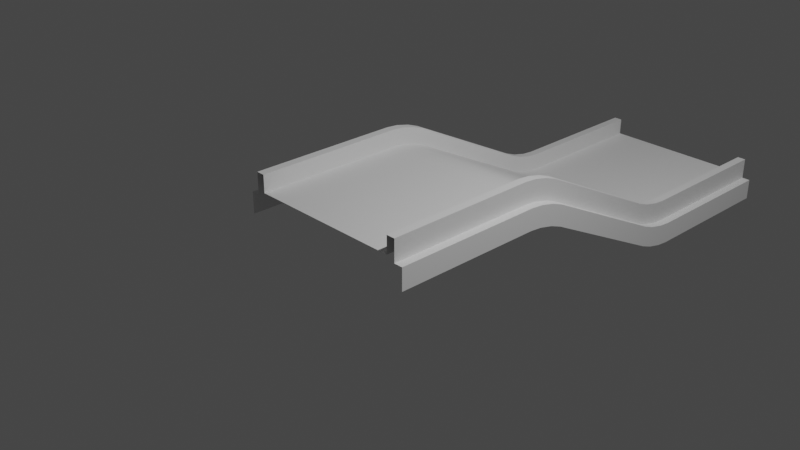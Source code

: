 # Source: Court-14.blend  (saved by Blender 2.92.15; exported with 4.5.12 LTS)
import bpy
from mathutils import Matrix  # noqa: F401  (used for matrix-valued properties, if any)

bpy.ops.wm.read_factory_settings(use_empty=True)
scene = bpy.context.scene
scene.name = 'Scene'

# ---- collections
col_collection = bpy.data.collections.new('Collection'); scene.collection.children.link(col_collection)

# ---- materials (node trees are filled in below, after node groups)
mat_m_grass = bpy.data.materials.new('m_grass')
mat_m_edge = bpy.data.materials.new('m_edge')

# ---- material node trees

# ---- world
world_world = bpy.data.worlds.new('World'); scene.world = world_world
world_world.use_nodes = True; world_world.node_tree.nodes.clear()
_N = world_world.node_tree.nodes; _L = world_world.node_tree.links
n0 = _N.new('ShaderNodeOutputWorld'); n0.name = 'World Output'; n0.location = (300, 300)
n1 = _N.new('ShaderNodeBackground'); n1.name = 'Background'; n1.location = (10, 300)
n1.inputs[0].default_value = (0.05088, 0.05088, 0.05088, 1.0)
_L.new(n1.outputs[0], n0.inputs[0])
n0.is_active_output = True
world_world.color = (0.05088, 0.05088, 0.05088)
world_world.use_sun_shadow = False
world_world.sun_shadow_jitter_overblur = 0.0

# ---- cameras
cam_camera = bpy.data.cameras.new('Camera')
cam_camera.clip_end = 100.0
cam_camera.ortho_scale = 7.314

# ---- lights
light_light = bpy.data.lights.new('Light', 'POINT')
light_light.transmission_factor = 0.0
light_light.energy = 1000.0
light_light.shadow_soft_size = 0.1
light_light.shadow_maximum_resolution = 0.006
light_light.use_absolute_resolution = True

# ---- meshes
me_plane = bpy.data.meshes.new('Plane')
me_plane.from_pydata([(0.9, -1.0, 0.3), (0.9, -1.0, 0.5), (1.0, -1.0, 0.5), (1.0, -1.0, 0.2503), (-0.9, -1.0, 0.3), (-0.9, -1.0, 0.5), (-1.0, -1.0, 0.5), (-1.0, -1.0, 0.2503), (0.9, 5.0, -0.7008), (0.9, 5.0, -0.5), (1.0, 5.0, -0.5), (1.0, 5.0, -0.7503), (-0.9, 5.0, -0.7008), (-0.9, 5.0, -0.5), (-1.0, 5.0, -0.5), (-1.0, 5.0, -0.7503), (0.9, 1.225, 0.1905), (0.9, 0.7636, 0.3), (0.9, 1.081, 0.2452), (0.9, 0.9119, 0.2853), (0.9, 0.7636, 0.5), (0.9, 1.225, 0.3908), (0.9, 0.9119, 0.4857), (0.9, 1.081, 0.4456), (1.0, 0.7636, 0.5), (1.0, 1.225, 0.3907), (1.0, 0.9119, 0.4857), (1.0, 1.081, 0.4456), (1.0, 1.225, 0.1406), (1.0, 0.7636, 0.2503), (1.0, 1.081, 0.1955), (1.0, 0.912, 0.2357), (-0.9, 0.7636, 0.3), (-0.9, 1.225, 0.1905), (-0.9, 0.9119, 0.2853), (-0.9, 1.081, 0.2452), (-0.9, 1.225, 0.3908), (-0.9, 0.7636, 0.5), (-0.9, 1.081, 0.4456), (-0.9, 0.9119, 0.4857), (-1.0, 1.225, 0.3907), (-1.0, 0.7636, 0.5), (-1.0, 1.081, 0.4456), (-1.0, 0.9119, 0.4857), (-1.0, 0.7636, 0.2503), (-1.0, 1.225, 0.1406), (-1.0, 0.912, 0.2357), (-1.0, 1.081, 0.1955), (0.9, 3.236, -0.7008), (0.9, 2.775, -0.5913), (0.9, 3.088, -0.6862), (0.9, 2.919, -0.6461), (0.9, 2.775, -0.3908), (0.9, 3.236, -0.5), (0.9, 2.919, -0.4456), (0.9, 3.088, -0.4857), (1.0, 2.775, -0.3907), (1.0, 3.236, -0.5), (1.0, 2.919, -0.4456), (1.0, 3.088, -0.4857), (1.0, 3.236, -0.7503), (1.0, 2.775, -0.6406), (1.0, 3.088, -0.7357), (1.0, 2.919, -0.6955), (-0.9, 3.236, -0.7008), (-0.9, 2.775, -0.5913), (-0.9, 3.088, -0.6862), (-0.9, 2.919, -0.6461), (-0.9, 3.236, -0.5), (-0.9, 2.775, -0.3908), (-0.9, 3.088, -0.4857), (-0.9, 2.919, -0.4456), (-1.0, 3.236, -0.5), (-1.0, 2.775, -0.3907), (-1.0, 3.088, -0.4857), (-1.0, 2.919, -0.4456), (-1.0, 2.775, -0.6406), (-1.0, 3.236, -0.7503), (-1.0, 2.919, -0.6955), (-1.0, 3.088, -0.7357), (-1.1, 0.912, 0.2357), (-1.1, 0.7636, 0.2503), (-1.1, 1.081, 0.1955), (-1.1, 1.225, 0.1406), (-1.1, 3.236, -0.7503), (-1.1, 3.088, -0.7357), (-1.1, 2.919, -0.6955), (-1.1, 2.775, -0.6406), (-1.1, -1.0, 0.2503), (-1.1, 5.0, -0.7503), (-1.1, 0.912, -0.0143), (-1.1, 0.7636, 0.000337), (-1.1, 1.081, -0.05451), (-1.1, 1.225, -0.1094), (-1.1, 3.236, -1.0), (-1.1, 3.088, -0.9857), (-1.1, 2.919, -0.9455), (-1.1, 2.775, -0.8906), (-1.1, -1.0, 0.000337), (-1.1, 5.0, -1.0), (1.1, 1.081, 0.1955), (1.1, 1.225, 0.1406), (1.1, 0.912, 0.2357), (1.1, 0.7636, 0.2503), (1.1, 3.088, -0.7357), (1.1, 3.236, -0.7503), (1.1, 2.919, -0.6955), (1.1, 2.775, -0.6406), (1.1, -1.0, 0.2503), (1.1, 5.0, -0.7503), (1.1, 1.081, -0.05451), (1.1, 1.225, -0.1094), (1.1, 0.912, -0.0143), (1.1, 0.7636, 0.000337), (1.1, 3.088, -0.9857), (1.1, 3.236, -1.0), (1.1, 2.919, -0.9455), (1.1, 2.775, -0.8906), (1.1, -1.0, 0.000337), (1.1, 5.0, -1.0)], [], [(16, 21, 52, 49), (21, 25, 56, 52), (25, 28, 61, 56), (36, 33, 65, 69), (40, 36, 69, 73), (45, 40, 73, 76), (33, 16, 49, 65), (9, 53, 57, 10), (10, 57, 60, 11), (12, 13, 68, 64), (13, 14, 72, 68), (14, 15, 77, 72), (8, 48, 53, 9), (32, 37, 5, 4), (24, 2, 3, 29), (20, 1, 2, 24), (17, 0, 1, 20), (37, 41, 6, 5), (41, 44, 7, 6), (8, 12, 64, 48), (21, 16, 18, 23), (23, 18, 19, 22), (22, 19, 17, 20), (25, 21, 23, 27), (27, 23, 22, 26), (26, 22, 20, 24), (28, 25, 27, 30), (30, 27, 26, 31), (31, 26, 24, 29), (37, 32, 34, 39), (39, 34, 35, 38), (38, 35, 33, 36), (41, 37, 39, 43), (43, 39, 38, 42), (42, 38, 36, 40), (44, 41, 43, 46), (46, 43, 42, 47), (47, 42, 40, 45), (32, 17, 19, 34), (34, 19, 18, 35), (35, 18, 16, 33), (53, 48, 50, 55), (55, 50, 51, 54), (54, 51, 49, 52), (57, 53, 55, 59), (59, 55, 54, 58), (58, 54, 52, 56), (60, 57, 59, 62), (62, 59, 58, 63), (63, 58, 56, 61), (48, 64, 66, 50), (50, 66, 67, 51), (51, 67, 65, 49), (64, 68, 70, 66), (66, 70, 71, 67), (67, 71, 69, 65), (68, 72, 74, 70), (70, 74, 75, 71), (71, 75, 73, 69), (72, 77, 79, 74), (74, 79, 78, 75), (75, 78, 76, 73), (17, 32, 4, 0), (47, 45, 83, 82), (77, 15, 89, 84), (45, 76, 87, 83), (7, 44, 81, 88), (46, 47, 82, 80), (76, 78, 86, 87), (29, 3, 108, 103), (63, 61, 107, 106), (31, 29, 103, 102), (11, 60, 105, 109), (62, 63, 106, 104), (84, 89, 99, 94), (86, 85, 95, 96), (82, 83, 93, 92), (88, 81, 91, 98), (85, 84, 94, 95), (80, 82, 92, 90), (87, 86, 96, 97), (83, 87, 97, 93), (81, 80, 90, 91), (79, 77, 84, 85), (78, 79, 85, 86), (44, 46, 80, 81), (105, 104, 114, 115), (109, 105, 115, 119), (102, 103, 113, 112), (106, 107, 117, 116), (100, 102, 112, 110), (103, 108, 118, 113), (101, 100, 110, 111), (104, 106, 116, 114), (107, 101, 111, 117), (61, 28, 101, 107), (28, 30, 100, 101), (60, 62, 104, 105), (30, 31, 102, 100)])
me_plane.polygons.foreach_set('use_smooth', [True] * 99)
me_plane.polygons.foreach_set('material_index', [1, 1, 1, 1, 1, 1, 0, 1, 1, 1, 1, 1, 1, 1, 1, 1, 1, 1, 1, 0, 1, 1, 1, 1, 1, 1, 1, 1, 1, 1, 1, 1, 1, 1, 1, 1, 1, 1, 0, 0, 0, 1, 1, 1, 1, 1, 1, 1, 1, 1, 0, 0, 0, 1, 1, 1, 1, 1, 1, 1, 1, 1, 0, 1, 1, 1, 1, 1, 1, 1, 1, 1, 1, 1, 1, 1, 1, 1, 1, 1, 1, 1, 1, 1, 1, 1, 1, 1, 1, 1, 1, 1, 1, 1, 1, 1, 1, 1, 1])
_uv = me_plane.uv_layers.new(name='UVMap')
_uv.uv.foreach_set('vector', [0.7976, 0.6292, 0.766, 0.6331, 0.8857, 0.3592, 0.9174, 0.3554, 0.9348, 0.3601, 0.9674, 0.3601, 0.9674, 0.6274, 0.9348, 0.6275, 0.5451, 0.6446, 0.4436, 0.6322, 0.324, 0.3586, 0.4254, 0.3708, 0.5798, 0.3554, 0.6115, 0.3592, 0.7313, 0.6331, 0.6996, 0.6292, 0.9674, 0.3601, 1.0, 0.3601, 1.0, 0.6275, 0.9674, 0.6274, 0.1188, 0.6322, 0.01738, 0.6446, 0.1371, 0.3708, 0.2385, 0.3586, -1.467, -1.195, 2.467, -1.195, 2.467, 2.195, -1.467, 2.195, 0.9348, 0.9876, 0.9348, 0.7042, 0.9674, 0.7042, 0.9674, 0.9876, 0.5624, 0.01539, 0.4262, 0.2938, 0.3248, 0.2815, 0.461, 0.003078, 0.5941, 0.9885, 0.5624, 0.9846, 0.6987, 0.7062, 0.7303, 0.7101, 1.0, 0.9876, 0.9674, 0.9876, 0.9674, 0.7042, 1.0, 0.7042, 2.819e-07, 0.01539, 0.1014, 0.003078, 0.2376, 0.2815, 0.1362, 0.2938, 0.7803, 0.0, 0.9165, 0.2784, 0.8848, 0.2822, 0.7486, 0.003848, 0.6124, 0.2822, 0.5807, 0.2784, 0.7169, 0.0, 0.7486, 0.003848, 0.5442, 0.7216, 0.408, 1.0, 0.3066, 0.9877, 0.4428, 0.7093, 0.9348, 0.2833, 0.9348, 0.0, 0.9674, 0.0, 0.9674, 0.2833, 0.7986, 0.7062, 0.9348, 0.9846, 0.9031, 0.9885, 0.7669, 0.7101, 1.0, 0.2833, 0.9674, 0.2833, 0.9674, 0.0, 1.0, 0.0, 0.01826, 0.7216, 0.1197, 0.7093, 0.2559, 0.9877, 0.1545, 1.0, 2.467, 7.057, -1.467, 7.057, -1.467, 3.203, 2.467, 3.203, 0.766, 0.6331, 0.7976, 0.6292, 0.7914, 0.6541, 0.7597, 0.6579, 0.7597, 0.6579, 0.7914, 0.6541, 0.7918, 0.6823, 0.7601, 0.6861, 0.7601, 0.6861, 0.7918, 0.6823, 0.7986, 0.7062, 0.7669, 0.7101, 0.9674, 0.3601, 0.9348, 0.3601, 0.9348, 0.3363, 0.9674, 0.3363, 0.9674, 0.3363, 0.9348, 0.3363, 0.9348, 0.3071, 0.9674, 0.3071, 0.9674, 0.3071, 0.9348, 0.3071, 0.9348, 0.2833, 0.9674, 0.2833, 0.4436, 0.6322, 0.5451, 0.6446, 0.5513, 0.6694, 0.4499, 0.6571, 0.4499, 0.6571, 0.5513, 0.6694, 0.551, 0.6976, 0.4496, 0.6853, 0.4496, 0.6853, 0.551, 0.6976, 0.5442, 0.7216, 0.4428, 0.7093, 0.5807, 0.2784, 0.6124, 0.2822, 0.6056, 0.3062, 0.5739, 0.3024, 0.5739, 0.3024, 0.6056, 0.3062, 0.6053, 0.3344, 0.5736, 0.3305, 0.5736, 0.3305, 0.6053, 0.3344, 0.6115, 0.3592, 0.5798, 0.3554, 0.9674, 0.2833, 1.0, 0.2833, 1.0, 0.3071, 0.9674, 0.3071, 0.9674, 0.3071, 1.0, 0.3071, 1.0, 0.3363, 0.9674, 0.3363, 0.9674, 0.3363, 1.0, 0.3363, 1.0, 0.3601, 0.9674, 0.3601, 0.1197, 0.7093, 0.01826, 0.7216, 0.01146, 0.6976, 0.1129, 0.6853, 0.1129, 0.6853, 0.01146, 0.6976, 0.01114, 0.6694, 0.1125, 0.6571, 0.1125, 0.6571, 0.01114, 0.6694, 0.01738, 0.6446, 0.1188, 0.6322, -1.467, -2.203, 2.467, -2.203, 2.467, -1.878, -1.467, -1.878, -1.467, -1.878, 2.467, -1.878, 2.467, -1.51, -1.467, -1.51, -1.467, -1.51, 2.467, -1.51, 2.467, -1.195, -1.467, -1.195, 0.8848, 0.2822, 0.9165, 0.2784, 0.9233, 0.3024, 0.8916, 0.3062, 0.8916, 0.3062, 0.9233, 0.3024, 0.9236, 0.3305, 0.892, 0.3344, 0.892, 0.3344, 0.9236, 0.3305, 0.9174, 0.3554, 0.8857, 0.3592, 0.9674, 0.7042, 0.9348, 0.7042, 0.9348, 0.6804, 0.9674, 0.6804, 0.9674, 0.6804, 0.9348, 0.6804, 0.9348, 0.6513, 0.9674, 0.6513, 0.9674, 0.6513, 0.9348, 0.6513, 0.9348, 0.6275, 0.9674, 0.6274, 0.3248, 0.2815, 0.4262, 0.2938, 0.4194, 0.3178, 0.318, 0.3054, 0.318, 0.3054, 0.4194, 0.3178, 0.4191, 0.346, 0.3177, 0.3337, 0.3177, 0.3337, 0.4191, 0.346, 0.4254, 0.3708, 0.324, 0.3586, 2.467, 3.203, -1.467, 3.203, -1.467, 2.878, 2.467, 2.878, 2.467, 2.878, -1.467, 2.878, -1.467, 2.51, 2.467, 2.51, 2.467, 2.51, -1.467, 2.51, -1.467, 2.195, 2.467, 2.195, 0.7303, 0.7101, 0.6987, 0.7062, 0.7055, 0.6823, 0.7372, 0.6861, 0.7372, 0.6861, 0.7055, 0.6823, 0.7058, 0.6541, 0.7375, 0.6579, 0.7375, 0.6579, 0.7058, 0.6541, 0.6996, 0.6292, 0.7313, 0.6331, 1.0, 0.7042, 0.9674, 0.7042, 0.9674, 0.6804, 1.0, 0.6804, 1.0, 0.6804, 0.9674, 0.6804, 0.9674, 0.6513, 1.0, 0.6513, 1.0, 0.6513, 0.9674, 0.6513, 0.9674, 0.6274, 1.0, 0.6275, 0.1362, 0.2938, 0.2376, 0.2815, 0.2444, 0.3055, 0.143, 0.3178, 0.143, 0.3178, 0.2444, 0.3055, 0.2447, 0.3337, 0.1433, 0.346, 0.1433, 0.346, 0.2447, 0.3337, 0.2385, 0.3586, 0.1371, 0.3708, 2.467, -2.203, -1.467, -2.203, -1.467, -6.057, 2.467, -6.057, 0.1125, 0.6571, 0.1188, 0.6322, 0.1188, 0.6322, 0.1125, 0.6571, 0.2376, 0.2815, 0.1014, 0.003078, 0.1014, 0.003078, 0.2376, 0.2815, 0.1188, 0.6322, 0.2385, 0.3586, 0.2385, 0.3586, 0.1188, 0.6322, 0.2559, 0.9877, 0.1197, 0.7093, 0.1197, 0.7093, 0.2559, 0.9877, 0.1129, 0.6853, 0.1125, 0.6571, 0.1125, 0.6571, 0.1129, 0.6853, 0.2385, 0.3586, 0.2447, 0.3337, 0.2447, 0.3337, 0.2385, 0.3586, 0.4428, 0.7093, 0.3066, 0.9877, 0.3066, 0.9877, 0.4428, 0.7093, 0.3177, 0.3337, 0.324, 0.3586, 0.324, 0.3586, 0.3177, 0.3337, 0.4496, 0.6853, 0.4428, 0.7093, 0.4428, 0.7093, 0.4496, 0.6853, 0.461, 0.003078, 0.3248, 0.2815, 0.3248, 0.2815, 0.461, 0.003078, 0.318, 0.3054, 0.3177, 0.3337, 0.3177, 0.3337, 0.318, 0.3054, 0.2376, 0.2815, 0.1014, 0.003078, 0.1014, 0.003078, 0.2376, 0.2815, 0.2447, 0.3337, 0.2444, 0.3055, 0.2444, 0.3055, 0.2447, 0.3337, 0.1125, 0.6571, 0.1188, 0.6322, 0.1188, 0.6322, 0.1125, 0.6571, 0.2559, 0.9877, 0.1197, 0.7093, 0.1197, 0.7093, 0.2559, 0.9877, 0.2444, 0.3055, 0.2376, 0.2815, 0.2376, 0.2815, 0.2444, 0.3055, 0.1129, 0.6853, 0.1125, 0.6571, 0.1125, 0.6571, 0.1129, 0.6853, 0.2385, 0.3586, 0.2447, 0.3337, 0.2447, 0.3337, 0.2385, 0.3586, 0.1188, 0.6322, 0.2385, 0.3586, 0.2385, 0.3586, 0.1188, 0.6322, 0.1197, 0.7093, 0.1129, 0.6853, 0.1129, 0.6853, 0.1197, 0.7093, 0.2444, 0.3055, 0.2376, 0.2815, 0.2376, 0.2815, 0.2444, 0.3055, 0.2447, 0.3337, 0.2444, 0.3055, 0.2444, 0.3055, 0.2447, 0.3337, 0.1197, 0.7093, 0.1129, 0.6853, 0.1129, 0.6853, 0.1197, 0.7093, 0.3248, 0.2815, 0.318, 0.3054, 0.318, 0.3054, 0.3248, 0.2815, 0.461, 0.003078, 0.3248, 0.2815, 0.3248, 0.2815, 0.461, 0.003078, 0.4496, 0.6853, 0.4428, 0.7093, 0.4428, 0.7093, 0.4496, 0.6853, 0.3177, 0.3337, 0.324, 0.3586, 0.324, 0.3586, 0.3177, 0.3337, 0.4499, 0.6571, 0.4496, 0.6853, 0.4496, 0.6853, 0.4499, 0.6571, 0.4428, 0.7093, 0.3066, 0.9877, 0.3066, 0.9877, 0.4428, 0.7093, 0.4436, 0.6322, 0.4499, 0.6571, 0.4499, 0.6571, 0.4436, 0.6322, 0.318, 0.3054, 0.3177, 0.3337, 0.3177, 0.3337, 0.318, 0.3054, 0.324, 0.3586, 0.4436, 0.6322, 0.4436, 0.6322, 0.324, 0.3586, 0.324, 0.3586, 0.4436, 0.6322, 0.4436, 0.6322, 0.324, 0.3586, 0.4436, 0.6322, 0.4499, 0.6571, 0.4499, 0.6571, 0.4436, 0.6322, 0.3248, 0.2815, 0.318, 0.3054, 0.318, 0.3054, 0.3248, 0.2815, 0.4499, 0.6571, 0.4496, 0.6853, 0.4496, 0.6853, 0.4499, 0.6571])
me_plane.materials.append(mat_m_grass)
me_plane.materials.append(mat_m_edge)
me_plane.use_remesh_fix_poles = True
me_plane.use_remesh_preserve_attributes = False
me_plane.use_mirror_vertex_groups = False
me_plane.update()

# ---- objects
ob_light = bpy.data.objects.new('Light', light_light)
ob_camera = bpy.data.objects.new('Camera', cam_camera)
ob_plane = bpy.data.objects.new('Plane', me_plane)

# ---- transforms, parenting, visibility, modifiers, constraints
ob_light.location = (4.076, 1.005, 5.904)
ob_light.rotation_euler = (0.6503, 0.05522, 1.866)
ob_light.lock_rotations_4d = False
ob_light.empty_display_type = 'ARROWS'
ob_light.color = (0.0, 0.0, 0.0, 0.0)
ob_light.lineart.crease_threshold = 0.0
ob_camera.location = (7.359, -6.926, 4.958)
ob_camera.rotation_euler = (1.109, 0.0, 0.8149)
ob_camera.lock_rotations_4d = False
ob_camera.empty_display_type = 'ARROWS'
ob_camera.color = (0.0, 0.0, 0.0, 0.0)
ob_camera.display_type = 'WIRE'
ob_camera.lineart.crease_threshold = 0.0
ob_plane.location = (0.0, 0.0, 0.0)
ob_plane.lineart.crease_threshold = 0.0
_m = ob_plane.modifiers.new('EdgeSplit', 'EDGE_SPLIT')

# ---- collection membership
col_collection.objects.link(ob_light)
col_collection.objects.link(ob_camera)
col_collection.objects.link(ob_plane)

# ---- scene / render settings (as saved in the file)
scene.camera = ob_camera
scene.frame_start = 1; scene.frame_end = 250; scene.frame_set(26)
scene.render.engine = 'BLENDER_EEVEE_NEXT'
scene.cycles.samples = 128
scene.cycles.sampling_pattern = 'TABULATED_SOBOL'
scene.cycles.use_adaptive_sampling = False
scene.cycles.use_light_tree = False
scene.view_settings.view_transform = 'Filmic'
bpy.context.view_layer.update()
